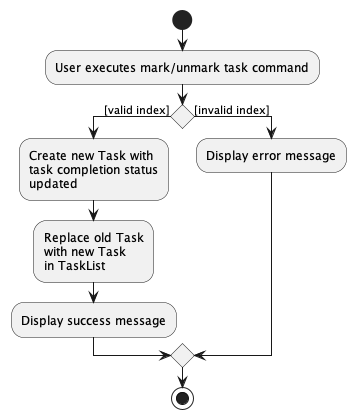

The diagram above was rendered by PlantUML. Its source (embedded in the PNG):
@startuml
start
:User executes mark/unmark task command;

if () then ([valid index])
    :Create new Task with
    task completion status
    updated;
    :Replace old Task
    with new Task
    in TaskList;
    :Display success message;
else ([invalid index])
    :Display error message;
endif
stop
@enduml